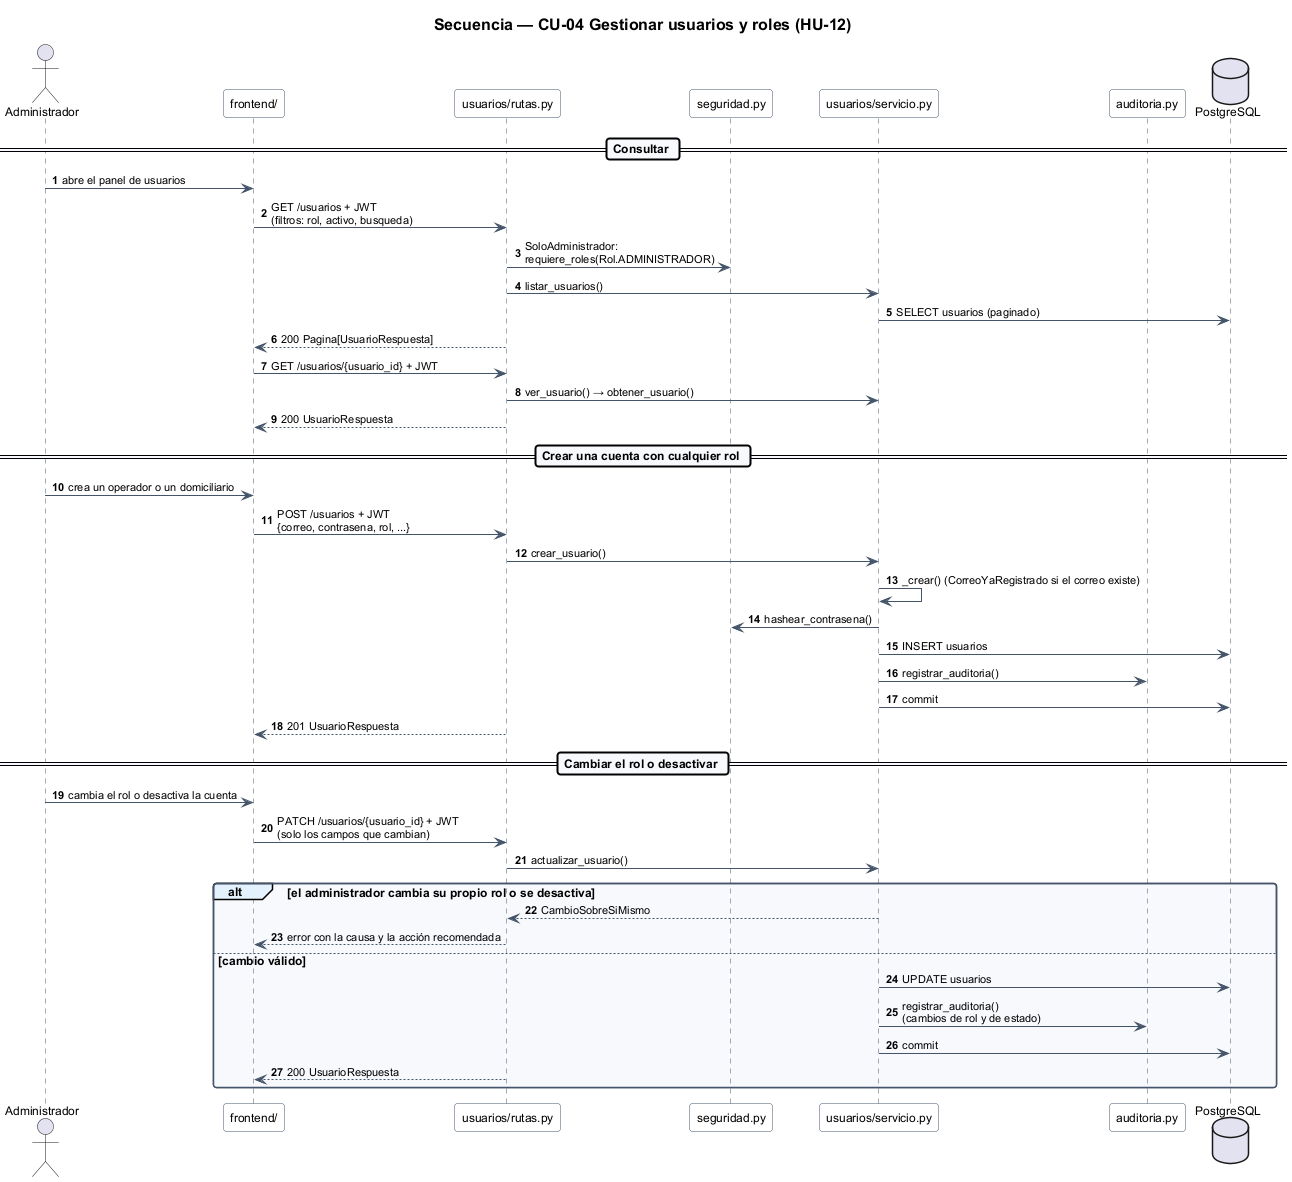

The diagram above was rendered by PlantUML. Its source (embedded in the PNG):
@startuml
!include estilo.iuml
title Secuencia — CU-04 Gestionar usuarios y roles (HU-12)

autonumber
actor "Administrador" as admin
participant "frontend/" as front
participant "usuarios/rutas.py" as rutas
participant "seguridad.py" as seguridad
participant "usuarios/servicio.py" as servicio
participant "auditoria.py" as auditoria
database "PostgreSQL" as bd

== Consultar ==
admin -> front : abre el panel de usuarios
front -> rutas : GET /usuarios + JWT\n(filtros: rol, activo, busqueda)
rutas -> seguridad : SoloAdministrador:\nrequiere_roles(Rol.ADMINISTRADOR)
rutas -> servicio : listar_usuarios()
servicio -> bd : SELECT usuarios (paginado)
rutas --> front : 200 Pagina[UsuarioRespuesta]
front -> rutas : GET /usuarios/{usuario_id} + JWT
rutas -> servicio : ver_usuario() → obtener_usuario()
rutas --> front : 200 UsuarioRespuesta

== Crear una cuenta con cualquier rol ==
admin -> front : crea un operador o un domiciliario
front -> rutas : POST /usuarios + JWT\n{correo, contrasena, rol, ...}
rutas -> servicio : crear_usuario()
servicio -> servicio : _crear() (CorreoYaRegistrado si el correo existe)
servicio -> seguridad : hashear_contrasena()
servicio -> bd : INSERT usuarios
servicio -> auditoria : registrar_auditoria()
servicio -> bd : commit
rutas --> front : 201 UsuarioRespuesta

== Cambiar el rol o desactivar ==
admin -> front : cambia el rol o desactiva la cuenta
front -> rutas : PATCH /usuarios/{usuario_id} + JWT\n(solo los campos que cambian)
rutas -> servicio : actualizar_usuario()
alt el administrador cambia su propio rol o se desactiva
  servicio --> rutas : CambioSobreSiMismo
  rutas --> front : error con la causa y la acción recomendada
else cambio válido
  servicio -> bd : UPDATE usuarios
  servicio -> auditoria : registrar_auditoria()\n(cambios de rol y de estado)
  servicio -> bd : commit
  rutas --> front : 200 UsuarioRespuesta
end
@enduml